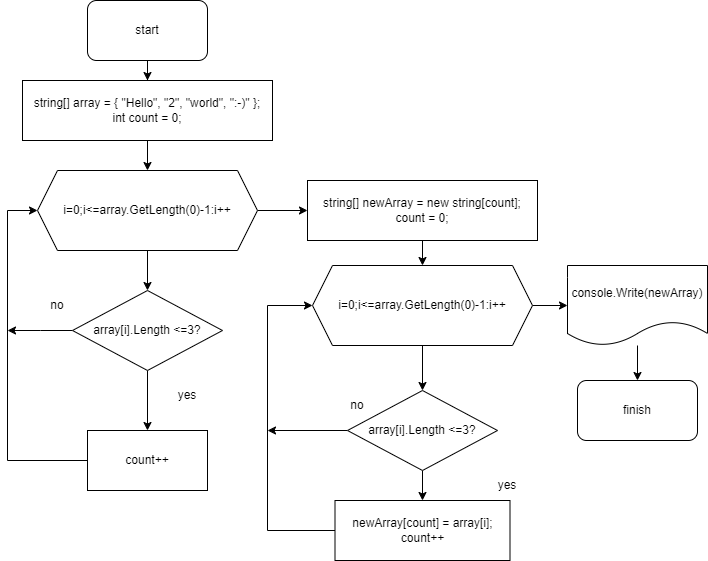

The diagram above was exported from draw.io. Its source (the exported page's mxGraphModel, read from the mxfile embedded in the PNG):
<mxGraphModel dx="954" dy="566" grid="1" gridSize="10" guides="1" tooltips="1" connect="1" arrows="1" fold="1" page="1" pageScale="1" pageWidth="827" pageHeight="1169" math="0" shadow="0">
  <root>
    <mxCell id="0" />
    <mxCell id="1" parent="0" />
    <mxCell id="92YeX6YCVnN5QMPk7DLu-4" style="edgeStyle=orthogonalEdgeStyle;rounded=0;orthogonalLoop=1;jettySize=auto;html=1;entryX=0.5;entryY=0;entryDx=0;entryDy=0;" edge="1" parent="1" source="92YeX6YCVnN5QMPk7DLu-1" target="92YeX6YCVnN5QMPk7DLu-3">
      <mxGeometry relative="1" as="geometry" />
    </mxCell>
    <mxCell id="92YeX6YCVnN5QMPk7DLu-1" value="start" style="rounded=1;whiteSpace=wrap;html=1;" vertex="1" parent="1">
      <mxGeometry x="150" y="40" width="120" height="60" as="geometry" />
    </mxCell>
    <mxCell id="92YeX6YCVnN5QMPk7DLu-2" value="finish" style="rounded=1;whiteSpace=wrap;html=1;" vertex="1" parent="1">
      <mxGeometry x="640" y="420" width="120" height="60" as="geometry" />
    </mxCell>
    <mxCell id="92YeX6YCVnN5QMPk7DLu-6" style="edgeStyle=orthogonalEdgeStyle;rounded=0;orthogonalLoop=1;jettySize=auto;html=1;entryX=0.5;entryY=0;entryDx=0;entryDy=0;" edge="1" parent="1" source="92YeX6YCVnN5QMPk7DLu-3" target="92YeX6YCVnN5QMPk7DLu-5">
      <mxGeometry relative="1" as="geometry" />
    </mxCell>
    <mxCell id="92YeX6YCVnN5QMPk7DLu-3" value="string[] array = { &quot;Hello&quot;, &quot;2&quot;, &quot;world&quot;, &quot;:-)&quot; };&lt;br&gt;int count = 0;" style="rounded=0;whiteSpace=wrap;html=1;" vertex="1" parent="1">
      <mxGeometry x="85" y="120" width="250" height="60" as="geometry" />
    </mxCell>
    <mxCell id="92YeX6YCVnN5QMPk7DLu-8" style="edgeStyle=orthogonalEdgeStyle;rounded=0;orthogonalLoop=1;jettySize=auto;html=1;" edge="1" parent="1" source="92YeX6YCVnN5QMPk7DLu-5" target="92YeX6YCVnN5QMPk7DLu-7">
      <mxGeometry relative="1" as="geometry" />
    </mxCell>
    <mxCell id="92YeX6YCVnN5QMPk7DLu-16" style="edgeStyle=orthogonalEdgeStyle;rounded=0;orthogonalLoop=1;jettySize=auto;html=1;entryX=0;entryY=0.5;entryDx=0;entryDy=0;" edge="1" parent="1" source="92YeX6YCVnN5QMPk7DLu-5" target="92YeX6YCVnN5QMPk7DLu-15">
      <mxGeometry relative="1" as="geometry" />
    </mxCell>
    <mxCell id="92YeX6YCVnN5QMPk7DLu-5" value="i=0;i&amp;lt;=array.GetLength(0)-1:i++" style="shape=hexagon;perimeter=hexagonPerimeter2;whiteSpace=wrap;html=1;fixedSize=1;" vertex="1" parent="1">
      <mxGeometry x="100" y="210" width="220" height="80" as="geometry" />
    </mxCell>
    <mxCell id="92YeX6YCVnN5QMPk7DLu-10" style="edgeStyle=orthogonalEdgeStyle;rounded=0;orthogonalLoop=1;jettySize=auto;html=1;" edge="1" parent="1" source="92YeX6YCVnN5QMPk7DLu-7" target="92YeX6YCVnN5QMPk7DLu-9">
      <mxGeometry relative="1" as="geometry" />
    </mxCell>
    <mxCell id="92YeX6YCVnN5QMPk7DLu-13" style="edgeStyle=orthogonalEdgeStyle;rounded=0;orthogonalLoop=1;jettySize=auto;html=1;" edge="1" parent="1" source="92YeX6YCVnN5QMPk7DLu-7">
      <mxGeometry relative="1" as="geometry">
        <mxPoint x="70" y="370" as="targetPoint" />
      </mxGeometry>
    </mxCell>
    <mxCell id="92YeX6YCVnN5QMPk7DLu-7" value="array[i].Length &amp;lt;=3?" style="rhombus;whiteSpace=wrap;html=1;" vertex="1" parent="1">
      <mxGeometry x="135" y="330" width="150" height="80" as="geometry" />
    </mxCell>
    <mxCell id="92YeX6YCVnN5QMPk7DLu-12" style="edgeStyle=orthogonalEdgeStyle;rounded=0;orthogonalLoop=1;jettySize=auto;html=1;entryX=0;entryY=0.5;entryDx=0;entryDy=0;" edge="1" parent="1" source="92YeX6YCVnN5QMPk7DLu-9" target="92YeX6YCVnN5QMPk7DLu-5">
      <mxGeometry relative="1" as="geometry">
        <Array as="points">
          <mxPoint x="70" y="500" />
          <mxPoint x="70" y="250" />
        </Array>
      </mxGeometry>
    </mxCell>
    <mxCell id="92YeX6YCVnN5QMPk7DLu-9" value="count++" style="rounded=0;whiteSpace=wrap;html=1;" vertex="1" parent="1">
      <mxGeometry x="150" y="470" width="120" height="60" as="geometry" />
    </mxCell>
    <mxCell id="92YeX6YCVnN5QMPk7DLu-11" value="yes" style="text;html=1;align=center;verticalAlign=middle;whiteSpace=wrap;rounded=0;" vertex="1" parent="1">
      <mxGeometry x="220" y="420" width="60" height="30" as="geometry" />
    </mxCell>
    <mxCell id="92YeX6YCVnN5QMPk7DLu-14" value="no" style="text;html=1;align=center;verticalAlign=middle;whiteSpace=wrap;rounded=0;" vertex="1" parent="1">
      <mxGeometry x="90" y="330" width="60" height="30" as="geometry" />
    </mxCell>
    <mxCell id="92YeX6YCVnN5QMPk7DLu-18" style="edgeStyle=orthogonalEdgeStyle;rounded=0;orthogonalLoop=1;jettySize=auto;html=1;" edge="1" parent="1" source="92YeX6YCVnN5QMPk7DLu-15" target="92YeX6YCVnN5QMPk7DLu-17">
      <mxGeometry relative="1" as="geometry" />
    </mxCell>
    <mxCell id="92YeX6YCVnN5QMPk7DLu-15" value="string[] newArray = new string[count]; count = 0;" style="rounded=0;whiteSpace=wrap;html=1;" vertex="1" parent="1">
      <mxGeometry x="370" y="220" width="230" height="60" as="geometry" />
    </mxCell>
    <mxCell id="92YeX6YCVnN5QMPk7DLu-20" style="edgeStyle=orthogonalEdgeStyle;rounded=0;orthogonalLoop=1;jettySize=auto;html=1;entryX=0.5;entryY=0;entryDx=0;entryDy=0;" edge="1" parent="1" source="92YeX6YCVnN5QMPk7DLu-17" target="92YeX6YCVnN5QMPk7DLu-19">
      <mxGeometry relative="1" as="geometry" />
    </mxCell>
    <mxCell id="92YeX6YCVnN5QMPk7DLu-29" style="edgeStyle=orthogonalEdgeStyle;rounded=0;orthogonalLoop=1;jettySize=auto;html=1;entryX=0;entryY=0.5;entryDx=0;entryDy=0;" edge="1" parent="1" source="92YeX6YCVnN5QMPk7DLu-17" target="92YeX6YCVnN5QMPk7DLu-28">
      <mxGeometry relative="1" as="geometry" />
    </mxCell>
    <mxCell id="92YeX6YCVnN5QMPk7DLu-17" value="i=0;i&amp;lt;=array.GetLength(0)-1:i++" style="shape=hexagon;perimeter=hexagonPerimeter2;whiteSpace=wrap;html=1;fixedSize=1;" vertex="1" parent="1">
      <mxGeometry x="375" y="305" width="220" height="80" as="geometry" />
    </mxCell>
    <mxCell id="92YeX6YCVnN5QMPk7DLu-22" style="edgeStyle=orthogonalEdgeStyle;rounded=0;orthogonalLoop=1;jettySize=auto;html=1;" edge="1" parent="1" source="92YeX6YCVnN5QMPk7DLu-19" target="92YeX6YCVnN5QMPk7DLu-21">
      <mxGeometry relative="1" as="geometry" />
    </mxCell>
    <mxCell id="92YeX6YCVnN5QMPk7DLu-26" style="edgeStyle=orthogonalEdgeStyle;rounded=0;orthogonalLoop=1;jettySize=auto;html=1;" edge="1" parent="1" source="92YeX6YCVnN5QMPk7DLu-19">
      <mxGeometry relative="1" as="geometry">
        <mxPoint x="330" y="470" as="targetPoint" />
      </mxGeometry>
    </mxCell>
    <mxCell id="92YeX6YCVnN5QMPk7DLu-19" value="array[i].Length &amp;lt;=3?" style="rhombus;whiteSpace=wrap;html=1;" vertex="1" parent="1">
      <mxGeometry x="410" y="430" width="150" height="80" as="geometry" />
    </mxCell>
    <mxCell id="92YeX6YCVnN5QMPk7DLu-24" style="edgeStyle=orthogonalEdgeStyle;rounded=0;orthogonalLoop=1;jettySize=auto;html=1;entryX=0;entryY=0.5;entryDx=0;entryDy=0;" edge="1" parent="1" source="92YeX6YCVnN5QMPk7DLu-21" target="92YeX6YCVnN5QMPk7DLu-17">
      <mxGeometry relative="1" as="geometry">
        <Array as="points">
          <mxPoint x="330" y="570" />
          <mxPoint x="330" y="345" />
        </Array>
      </mxGeometry>
    </mxCell>
    <mxCell id="92YeX6YCVnN5QMPk7DLu-21" value="newArray[count] = array[i];&lt;br&gt;count++" style="rounded=0;whiteSpace=wrap;html=1;" vertex="1" parent="1">
      <mxGeometry x="397.5" y="540" width="175" height="60" as="geometry" />
    </mxCell>
    <mxCell id="92YeX6YCVnN5QMPk7DLu-23" value="yes" style="text;html=1;align=center;verticalAlign=middle;whiteSpace=wrap;rounded=0;" vertex="1" parent="1">
      <mxGeometry x="540" y="510" width="60" height="30" as="geometry" />
    </mxCell>
    <mxCell id="92YeX6YCVnN5QMPk7DLu-27" value="no" style="text;html=1;align=center;verticalAlign=middle;whiteSpace=wrap;rounded=0;" vertex="1" parent="1">
      <mxGeometry x="390" y="430" width="60" height="30" as="geometry" />
    </mxCell>
    <mxCell id="92YeX6YCVnN5QMPk7DLu-30" style="edgeStyle=orthogonalEdgeStyle;rounded=0;orthogonalLoop=1;jettySize=auto;html=1;" edge="1" parent="1" source="92YeX6YCVnN5QMPk7DLu-28" target="92YeX6YCVnN5QMPk7DLu-2">
      <mxGeometry relative="1" as="geometry" />
    </mxCell>
    <mxCell id="92YeX6YCVnN5QMPk7DLu-28" value="console.Write(newArray)" style="shape=document;whiteSpace=wrap;html=1;boundedLbl=1;" vertex="1" parent="1">
      <mxGeometry x="630" y="305" width="140" height="80" as="geometry" />
    </mxCell>
  </root>
</mxGraphModel>